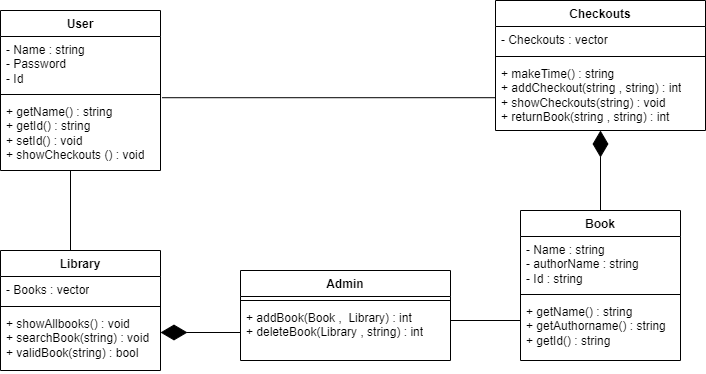

The diagram above was exported from draw.io. Its source (the exported page's mxGraphModel, read from the mxfile embedded in the PNG):
<mxGraphModel dx="1290" dy="542" grid="1" gridSize="10" guides="1" tooltips="1" connect="1" arrows="1" fold="1" page="1" pageScale="1" pageWidth="827" pageHeight="1169" math="0" shadow="0">
  <root>
    <mxCell id="WIyWlLk6GJQsqaUBKTNV-0" />
    <mxCell id="WIyWlLk6GJQsqaUBKTNV-1" parent="WIyWlLk6GJQsqaUBKTNV-0" />
    <mxCell id="sEsIEBO8rNjeCig544wj-10" value="Book" style="swimlane;fontStyle=1;align=center;verticalAlign=top;childLayout=stackLayout;horizontal=1;startSize=26;horizontalStack=0;resizeParent=1;resizeParentMax=0;resizeLast=0;collapsible=1;marginBottom=0;whiteSpace=wrap;html=1;" vertex="1" parent="WIyWlLk6GJQsqaUBKTNV-1">
      <mxGeometry x="610" y="270" width="160" height="150" as="geometry" />
    </mxCell>
    <mxCell id="sEsIEBO8rNjeCig544wj-11" value="- Name : string&lt;br&gt;- authorName : string&lt;br&gt;- Id : string" style="text;strokeColor=none;fillColor=none;align=left;verticalAlign=top;spacingLeft=4;spacingRight=4;overflow=hidden;rotatable=0;points=[[0,0.5],[1,0.5]];portConstraint=eastwest;whiteSpace=wrap;html=1;" vertex="1" parent="sEsIEBO8rNjeCig544wj-10">
      <mxGeometry y="26" width="160" height="54" as="geometry" />
    </mxCell>
    <mxCell id="sEsIEBO8rNjeCig544wj-14" value="" style="line;strokeWidth=1;fillColor=none;align=left;verticalAlign=middle;spacingTop=-1;spacingLeft=3;spacingRight=3;rotatable=0;labelPosition=right;points=[];portConstraint=eastwest;strokeColor=inherit;" vertex="1" parent="sEsIEBO8rNjeCig544wj-10">
      <mxGeometry y="80" width="160" height="8" as="geometry" />
    </mxCell>
    <mxCell id="sEsIEBO8rNjeCig544wj-13" value="+ getName() : string&lt;br&gt;+ getAuthorname() : string&lt;br&gt;+ getId() : string" style="text;strokeColor=none;fillColor=none;align=left;verticalAlign=top;spacingLeft=4;spacingRight=4;overflow=hidden;rotatable=0;points=[[0,0.5],[1,0.5]];portConstraint=eastwest;whiteSpace=wrap;html=1;" vertex="1" parent="sEsIEBO8rNjeCig544wj-10">
      <mxGeometry y="88" width="160" height="62" as="geometry" />
    </mxCell>
    <mxCell id="sEsIEBO8rNjeCig544wj-15" value="User" style="swimlane;fontStyle=1;align=center;verticalAlign=top;childLayout=stackLayout;horizontal=1;startSize=26;horizontalStack=0;resizeParent=1;resizeParentMax=0;resizeLast=0;collapsible=1;marginBottom=0;whiteSpace=wrap;html=1;" vertex="1" parent="WIyWlLk6GJQsqaUBKTNV-1">
      <mxGeometry x="90" y="70" width="160" height="160" as="geometry" />
    </mxCell>
    <mxCell id="sEsIEBO8rNjeCig544wj-16" value="- Name : string&lt;br&gt;- Password&lt;br&gt;- Id" style="text;strokeColor=none;fillColor=none;align=left;verticalAlign=top;spacingLeft=4;spacingRight=4;overflow=hidden;rotatable=0;points=[[0,0.5],[1,0.5]];portConstraint=eastwest;whiteSpace=wrap;html=1;" vertex="1" parent="sEsIEBO8rNjeCig544wj-15">
      <mxGeometry y="26" width="160" height="54" as="geometry" />
    </mxCell>
    <mxCell id="sEsIEBO8rNjeCig544wj-17" value="" style="line;strokeWidth=1;fillColor=none;align=left;verticalAlign=middle;spacingTop=-1;spacingLeft=3;spacingRight=3;rotatable=0;labelPosition=right;points=[];portConstraint=eastwest;strokeColor=inherit;" vertex="1" parent="sEsIEBO8rNjeCig544wj-15">
      <mxGeometry y="80" width="160" height="8" as="geometry" />
    </mxCell>
    <mxCell id="sEsIEBO8rNjeCig544wj-18" value="+ getName() : string&lt;br&gt;+ getId() : string&lt;br&gt;+ setId() : void&lt;br&gt;+ showCheckouts () : void" style="text;strokeColor=none;fillColor=none;align=left;verticalAlign=top;spacingLeft=4;spacingRight=4;overflow=hidden;rotatable=0;points=[[0,0.5],[1,0.5]];portConstraint=eastwest;whiteSpace=wrap;html=1;" vertex="1" parent="sEsIEBO8rNjeCig544wj-15">
      <mxGeometry y="88" width="160" height="72" as="geometry" />
    </mxCell>
    <mxCell id="sEsIEBO8rNjeCig544wj-24" value="Library" style="swimlane;fontStyle=1;align=center;verticalAlign=top;childLayout=stackLayout;horizontal=1;startSize=26;horizontalStack=0;resizeParent=1;resizeParentMax=0;resizeLast=0;collapsible=1;marginBottom=0;whiteSpace=wrap;html=1;" vertex="1" parent="WIyWlLk6GJQsqaUBKTNV-1">
      <mxGeometry x="90" y="310" width="160" height="120" as="geometry" />
    </mxCell>
    <mxCell id="sEsIEBO8rNjeCig544wj-25" value="- Books : vector" style="text;strokeColor=none;fillColor=none;align=left;verticalAlign=top;spacingLeft=4;spacingRight=4;overflow=hidden;rotatable=0;points=[[0,0.5],[1,0.5]];portConstraint=eastwest;whiteSpace=wrap;html=1;" vertex="1" parent="sEsIEBO8rNjeCig544wj-24">
      <mxGeometry y="26" width="160" height="26" as="geometry" />
    </mxCell>
    <mxCell id="sEsIEBO8rNjeCig544wj-26" value="" style="line;strokeWidth=1;fillColor=none;align=left;verticalAlign=middle;spacingTop=-1;spacingLeft=3;spacingRight=3;rotatable=0;labelPosition=right;points=[];portConstraint=eastwest;strokeColor=inherit;" vertex="1" parent="sEsIEBO8rNjeCig544wj-24">
      <mxGeometry y="52" width="160" height="8" as="geometry" />
    </mxCell>
    <mxCell id="sEsIEBO8rNjeCig544wj-27" value="+ showAllbooks() : void&lt;br&gt;+ searchBook(string) : void&lt;br&gt;+ validBook(string) : bool" style="text;strokeColor=none;fillColor=none;align=left;verticalAlign=top;spacingLeft=4;spacingRight=4;overflow=hidden;rotatable=0;points=[[0,0.5],[1,0.5]];portConstraint=eastwest;whiteSpace=wrap;html=1;" vertex="1" parent="sEsIEBO8rNjeCig544wj-24">
      <mxGeometry y="60" width="160" height="60" as="geometry" />
    </mxCell>
    <mxCell id="sEsIEBO8rNjeCig544wj-28" value="Checkouts" style="swimlane;fontStyle=1;align=center;verticalAlign=top;childLayout=stackLayout;horizontal=1;startSize=26;horizontalStack=0;resizeParent=1;resizeParentMax=0;resizeLast=0;collapsible=1;marginBottom=0;whiteSpace=wrap;html=1;" vertex="1" parent="WIyWlLk6GJQsqaUBKTNV-1">
      <mxGeometry x="585" y="60" width="210" height="130" as="geometry" />
    </mxCell>
    <mxCell id="sEsIEBO8rNjeCig544wj-29" value="- Checkouts : vector" style="text;strokeColor=none;fillColor=none;align=left;verticalAlign=top;spacingLeft=4;spacingRight=4;overflow=hidden;rotatable=0;points=[[0,0.5],[1,0.5]];portConstraint=eastwest;whiteSpace=wrap;html=1;" vertex="1" parent="sEsIEBO8rNjeCig544wj-28">
      <mxGeometry y="26" width="210" height="26" as="geometry" />
    </mxCell>
    <mxCell id="sEsIEBO8rNjeCig544wj-30" value="" style="line;strokeWidth=1;fillColor=none;align=left;verticalAlign=middle;spacingTop=-1;spacingLeft=3;spacingRight=3;rotatable=0;labelPosition=right;points=[];portConstraint=eastwest;strokeColor=inherit;" vertex="1" parent="sEsIEBO8rNjeCig544wj-28">
      <mxGeometry y="52" width="210" height="8" as="geometry" />
    </mxCell>
    <mxCell id="sEsIEBO8rNjeCig544wj-31" value="+ makeTime() : string&lt;br&gt;+ addCheckout(string , string) : int&lt;br&gt;+ showCheckouts(string) : void&lt;br&gt;+ returnBook(string , string) : int&amp;nbsp;" style="text;strokeColor=none;fillColor=none;align=left;verticalAlign=top;spacingLeft=4;spacingRight=4;overflow=hidden;rotatable=0;points=[[0,0.5],[1,0.5]];portConstraint=eastwest;whiteSpace=wrap;html=1;" vertex="1" parent="sEsIEBO8rNjeCig544wj-28">
      <mxGeometry y="60" width="210" height="70" as="geometry" />
    </mxCell>
    <mxCell id="sEsIEBO8rNjeCig544wj-36" value="Admin" style="swimlane;fontStyle=1;align=center;verticalAlign=top;childLayout=stackLayout;horizontal=1;startSize=26;horizontalStack=0;resizeParent=1;resizeParentMax=0;resizeLast=0;collapsible=1;marginBottom=0;whiteSpace=wrap;html=1;" vertex="1" parent="WIyWlLk6GJQsqaUBKTNV-1">
      <mxGeometry x="330" y="330" width="210" height="90" as="geometry" />
    </mxCell>
    <mxCell id="sEsIEBO8rNjeCig544wj-38" value="" style="line;strokeWidth=1;fillColor=none;align=left;verticalAlign=middle;spacingTop=-1;spacingLeft=3;spacingRight=3;rotatable=0;labelPosition=right;points=[];portConstraint=eastwest;strokeColor=inherit;" vertex="1" parent="sEsIEBO8rNjeCig544wj-36">
      <mxGeometry y="26" width="210" height="8" as="geometry" />
    </mxCell>
    <mxCell id="sEsIEBO8rNjeCig544wj-39" value="+ addBook(Book ,&amp;nbsp; Library) : int&lt;br&gt;+ deleteBook(Library , string) : int" style="text;strokeColor=none;fillColor=none;align=left;verticalAlign=top;spacingLeft=4;spacingRight=4;overflow=hidden;rotatable=0;points=[[0,0.5],[1,0.5]];portConstraint=eastwest;whiteSpace=wrap;html=1;" vertex="1" parent="sEsIEBO8rNjeCig544wj-36">
      <mxGeometry y="34" width="210" height="56" as="geometry" />
    </mxCell>
    <mxCell id="sEsIEBO8rNjeCig544wj-51" value="" style="endArrow=none;html=1;edgeStyle=orthogonalEdgeStyle;rounded=0;exitX=1.01;exitY=-0.011;exitDx=0;exitDy=0;exitPerimeter=0;entryX=0;entryY=0.5;entryDx=0;entryDy=0;" edge="1" parent="WIyWlLk6GJQsqaUBKTNV-1" source="sEsIEBO8rNjeCig544wj-18" target="sEsIEBO8rNjeCig544wj-31">
      <mxGeometry relative="1" as="geometry">
        <mxPoint x="698" y="201" as="sourcePoint" />
        <mxPoint x="700" y="280" as="targetPoint" />
        <Array as="points">
          <mxPoint x="585" y="157" />
        </Array>
      </mxGeometry>
    </mxCell>
    <mxCell id="sEsIEBO8rNjeCig544wj-52" value="" style="endArrow=diamondThin;endFill=1;endSize=24;html=1;rounded=0;exitX=0.5;exitY=0;exitDx=0;exitDy=0;entryX=0.5;entryY=1;entryDx=0;entryDy=0;entryPerimeter=0;" edge="1" parent="WIyWlLk6GJQsqaUBKTNV-1" source="sEsIEBO8rNjeCig544wj-10" target="sEsIEBO8rNjeCig544wj-31">
      <mxGeometry width="160" relative="1" as="geometry">
        <mxPoint x="400" y="210" as="sourcePoint" />
        <mxPoint x="690" y="200" as="targetPoint" />
      </mxGeometry>
    </mxCell>
    <mxCell id="sEsIEBO8rNjeCig544wj-53" value="" style="endArrow=none;html=1;edgeStyle=orthogonalEdgeStyle;rounded=0;" edge="1" parent="WIyWlLk6GJQsqaUBKTNV-1">
      <mxGeometry relative="1" as="geometry">
        <mxPoint x="540" y="380" as="sourcePoint" />
        <mxPoint x="610" y="369.5" as="targetPoint" />
      </mxGeometry>
    </mxCell>
    <mxCell id="sEsIEBO8rNjeCig544wj-62" value="" style="endArrow=none;html=1;edgeStyle=orthogonalEdgeStyle;rounded=0;" edge="1" parent="WIyWlLk6GJQsqaUBKTNV-1">
      <mxGeometry relative="1" as="geometry">
        <mxPoint x="160" y="230" as="sourcePoint" />
        <mxPoint x="160" y="310" as="targetPoint" />
      </mxGeometry>
    </mxCell>
    <mxCell id="sEsIEBO8rNjeCig544wj-65" value="" style="endArrow=diamondThin;endFill=1;endSize=24;html=1;rounded=0;exitX=0;exitY=0.5;exitDx=0;exitDy=0;" edge="1" parent="WIyWlLk6GJQsqaUBKTNV-1" source="sEsIEBO8rNjeCig544wj-39">
      <mxGeometry width="160" relative="1" as="geometry">
        <mxPoint x="210" y="480" as="sourcePoint" />
        <mxPoint x="250" y="392" as="targetPoint" />
      </mxGeometry>
    </mxCell>
  </root>
</mxGraphModel>